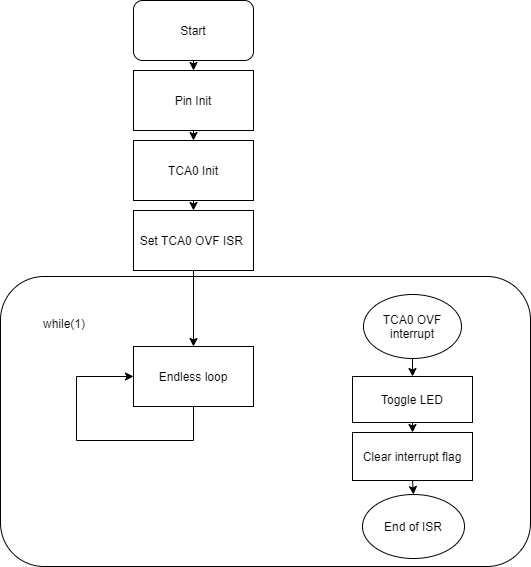

The diagram above was exported from draw.io. Its source (the exported page's mxGraphModel, read from the mxfile embedded in the PNG):
<mxGraphModel dx="1422" dy="745" grid="1" gridSize="2" guides="1" tooltips="1" connect="1" arrows="1" fold="1" page="1" pageScale="1" pageWidth="850" pageHeight="1100" math="0" shadow="0">
  <root>
    <mxCell id="0" />
    <mxCell id="1" parent="0" />
    <mxCell id="BAwpKjIRjCHNY_9IioKo-9" value="" style="rounded=1;whiteSpace=wrap;html=1;" parent="1" vertex="1">
      <mxGeometry x="232" y="346" width="530" height="290" as="geometry" />
    </mxCell>
    <mxCell id="BAwpKjIRjCHNY_9IioKo-1" value="Start" style="rounded=1;whiteSpace=wrap;html=1;" parent="1" vertex="1">
      <mxGeometry x="365" y="70" width="120" height="60" as="geometry" />
    </mxCell>
    <mxCell id="BAwpKjIRjCHNY_9IioKo-2" value="Set TCA0 OVF ISR&amp;nbsp;" style="rounded=0;whiteSpace=wrap;html=1;" parent="1" vertex="1">
      <mxGeometry x="365" y="280" width="120" height="60" as="geometry" />
    </mxCell>
    <mxCell id="BAwpKjIRjCHNY_9IioKo-3" value="TCA0 Init" style="rounded=0;whiteSpace=wrap;html=1;" parent="1" vertex="1">
      <mxGeometry x="365" y="210" width="120" height="60" as="geometry" />
    </mxCell>
    <mxCell id="BAwpKjIRjCHNY_9IioKo-4" value="Pin Init" style="rounded=0;whiteSpace=wrap;html=1;" parent="1" vertex="1">
      <mxGeometry x="365" y="140" width="120" height="60" as="geometry" />
    </mxCell>
    <mxCell id="BAwpKjIRjCHNY_9IioKo-7" value="Toggle LED" style="rounded=0;whiteSpace=wrap;html=1;" parent="1" vertex="1">
      <mxGeometry x="584" y="446" width="120" height="46" as="geometry" />
    </mxCell>
    <mxCell id="BAwpKjIRjCHNY_9IioKo-8" value="Endless loop" style="rounded=0;whiteSpace=wrap;html=1;" parent="1" vertex="1">
      <mxGeometry x="365" y="416" width="120" height="60" as="geometry" />
    </mxCell>
    <mxCell id="BAwpKjIRjCHNY_9IioKo-10" value="TCA0 OVF interrupt" style="ellipse;whiteSpace=wrap;html=1;" parent="1" vertex="1">
      <mxGeometry x="595" y="364" width="98" height="64" as="geometry" />
    </mxCell>
    <mxCell id="BAwpKjIRjCHNY_9IioKo-11" value="End of ISR" style="ellipse;whiteSpace=wrap;html=1;" parent="1" vertex="1">
      <mxGeometry x="594" y="564" width="102" height="64" as="geometry" />
    </mxCell>
    <mxCell id="BAwpKjIRjCHNY_9IioKo-12" value="" style="endArrow=classic;html=1;exitX=0.5;exitY=1;exitDx=0;exitDy=0;entryX=0.5;entryY=0;entryDx=0;entryDy=0;" parent="1" source="BAwpKjIRjCHNY_9IioKo-1" target="BAwpKjIRjCHNY_9IioKo-4" edge="1">
      <mxGeometry width="50" height="50" relative="1" as="geometry">
        <mxPoint x="400" y="492" as="sourcePoint" />
        <mxPoint x="450" y="442" as="targetPoint" />
      </mxGeometry>
    </mxCell>
    <mxCell id="BAwpKjIRjCHNY_9IioKo-13" value="" style="endArrow=classic;html=1;exitX=0.5;exitY=1;exitDx=0;exitDy=0;entryX=0.5;entryY=0;entryDx=0;entryDy=0;" parent="1" source="BAwpKjIRjCHNY_9IioKo-4" target="BAwpKjIRjCHNY_9IioKo-3" edge="1">
      <mxGeometry width="50" height="50" relative="1" as="geometry">
        <mxPoint x="400" y="492" as="sourcePoint" />
        <mxPoint x="450" y="442" as="targetPoint" />
      </mxGeometry>
    </mxCell>
    <mxCell id="BAwpKjIRjCHNY_9IioKo-14" value="" style="endArrow=classic;html=1;exitX=0.5;exitY=1;exitDx=0;exitDy=0;entryX=0.5;entryY=0;entryDx=0;entryDy=0;" parent="1" source="BAwpKjIRjCHNY_9IioKo-3" target="BAwpKjIRjCHNY_9IioKo-2" edge="1">
      <mxGeometry width="50" height="50" relative="1" as="geometry">
        <mxPoint x="400" y="492" as="sourcePoint" />
        <mxPoint x="524" y="282" as="targetPoint" />
      </mxGeometry>
    </mxCell>
    <mxCell id="BAwpKjIRjCHNY_9IioKo-15" value="" style="endArrow=classic;html=1;exitX=0.5;exitY=1;exitDx=0;exitDy=0;entryX=0.5;entryY=0;entryDx=0;entryDy=0;" parent="1" source="BAwpKjIRjCHNY_9IioKo-2" target="BAwpKjIRjCHNY_9IioKo-8" edge="1">
      <mxGeometry width="50" height="50" relative="1" as="geometry">
        <mxPoint x="400" y="492" as="sourcePoint" />
        <mxPoint x="450" y="442" as="targetPoint" />
      </mxGeometry>
    </mxCell>
    <mxCell id="BAwpKjIRjCHNY_9IioKo-17" value="" style="endArrow=classic;html=1;exitX=0.5;exitY=1;exitDx=0;exitDy=0;entryX=0.5;entryY=0;entryDx=0;entryDy=0;" parent="1" source="BAwpKjIRjCHNY_9IioKo-10" target="BAwpKjIRjCHNY_9IioKo-7" edge="1">
      <mxGeometry width="50" height="50" relative="1" as="geometry">
        <mxPoint x="400" y="492" as="sourcePoint" />
        <mxPoint x="450" y="442" as="targetPoint" />
      </mxGeometry>
    </mxCell>
    <mxCell id="BAwpKjIRjCHNY_9IioKo-19" value="while(1)" style="text;html=1;strokeColor=none;fillColor=none;align=center;verticalAlign=middle;whiteSpace=wrap;rounded=0;" parent="1" vertex="1">
      <mxGeometry x="256" y="376" width="80" height="34" as="geometry" />
    </mxCell>
    <mxCell id="NQeTfv-TYEgPaqW0C2DR-1" value="" style="endArrow=classic;html=1;exitX=0.5;exitY=1;exitDx=0;exitDy=0;entryX=0;entryY=0.5;entryDx=0;entryDy=0;rounded=0;" parent="1" source="BAwpKjIRjCHNY_9IioKo-8" target="BAwpKjIRjCHNY_9IioKo-8" edge="1">
      <mxGeometry width="50" height="50" relative="1" as="geometry">
        <mxPoint x="400" y="468" as="sourcePoint" />
        <mxPoint x="432" y="494" as="targetPoint" />
        <Array as="points">
          <mxPoint x="425" y="510" />
          <mxPoint x="308" y="510" />
          <mxPoint x="308" y="446" />
        </Array>
      </mxGeometry>
    </mxCell>
    <mxCell id="renFBGYyrhn3KfwDODjx-1" value="Clear interrupt flag" style="rounded=0;whiteSpace=wrap;html=1;" vertex="1" parent="1">
      <mxGeometry x="584" y="502" width="120" height="48" as="geometry" />
    </mxCell>
    <mxCell id="renFBGYyrhn3KfwDODjx-2" value="" style="endArrow=classic;html=1;exitX=0.5;exitY=1;exitDx=0;exitDy=0;entryX=0.5;entryY=0;entryDx=0;entryDy=0;" edge="1" parent="1" source="BAwpKjIRjCHNY_9IioKo-7" target="renFBGYyrhn3KfwDODjx-1">
      <mxGeometry width="50" height="50" relative="1" as="geometry">
        <mxPoint x="400" y="432" as="sourcePoint" />
        <mxPoint x="450" y="382" as="targetPoint" />
      </mxGeometry>
    </mxCell>
    <mxCell id="renFBGYyrhn3KfwDODjx-3" value="" style="endArrow=classic;html=1;exitX=0.5;exitY=1;exitDx=0;exitDy=0;entryX=0.5;entryY=0;entryDx=0;entryDy=0;" edge="1" parent="1" source="renFBGYyrhn3KfwDODjx-1" target="BAwpKjIRjCHNY_9IioKo-11">
      <mxGeometry width="50" height="50" relative="1" as="geometry">
        <mxPoint x="400" y="432" as="sourcePoint" />
        <mxPoint x="450" y="382" as="targetPoint" />
      </mxGeometry>
    </mxCell>
  </root>
</mxGraphModel>